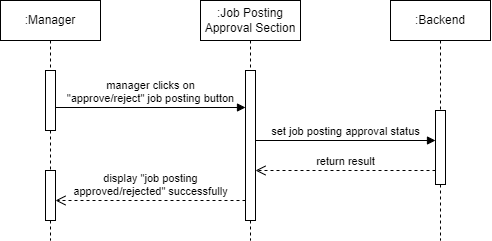

The diagram above was exported from draw.io. Its source (the exported page's mxGraphModel, read from the mxfile embedded in the PNG):
<mxGraphModel dx="733" dy="383" grid="1" gridSize="10" guides="1" tooltips="1" connect="1" arrows="1" fold="1" page="1" pageScale="1" pageWidth="850" pageHeight="1100" math="0" shadow="0">
  <root>
    <mxCell id="0" />
    <mxCell id="1" parent="0" />
    <mxCell id="aM9ryv3xv72pqoxQDRHE-1" value=":Manager" style="shape=umlLifeline;perimeter=lifelinePerimeter;whiteSpace=wrap;html=1;container=0;dropTarget=0;collapsible=0;recursiveResize=0;outlineConnect=0;portConstraint=eastwest;newEdgeStyle={&quot;edgeStyle&quot;:&quot;elbowEdgeStyle&quot;,&quot;elbow&quot;:&quot;vertical&quot;,&quot;curved&quot;:0,&quot;rounded&quot;:0};" parent="1" vertex="1">
      <mxGeometry x="140" y="40" width="100" height="240" as="geometry" />
    </mxCell>
    <mxCell id="aM9ryv3xv72pqoxQDRHE-2" value="" style="html=1;points=[];perimeter=orthogonalPerimeter;outlineConnect=0;targetShapes=umlLifeline;portConstraint=eastwest;newEdgeStyle={&quot;edgeStyle&quot;:&quot;elbowEdgeStyle&quot;,&quot;elbow&quot;:&quot;vertical&quot;,&quot;curved&quot;:0,&quot;rounded&quot;:0};" parent="aM9ryv3xv72pqoxQDRHE-1" vertex="1">
      <mxGeometry x="45" y="70" width="10" height="60" as="geometry" />
    </mxCell>
    <mxCell id="KYLOWoz7glO58_IeCb1V-3" value="" style="html=1;points=[];perimeter=orthogonalPerimeter;outlineConnect=0;targetShapes=umlLifeline;portConstraint=eastwest;newEdgeStyle={&quot;edgeStyle&quot;:&quot;elbowEdgeStyle&quot;,&quot;elbow&quot;:&quot;vertical&quot;,&quot;curved&quot;:0,&quot;rounded&quot;:0};" parent="aM9ryv3xv72pqoxQDRHE-1" vertex="1">
      <mxGeometry x="45" y="170" width="10" height="50" as="geometry" />
    </mxCell>
    <mxCell id="aM9ryv3xv72pqoxQDRHE-5" value=":Job Posting Approval Section" style="shape=umlLifeline;perimeter=lifelinePerimeter;whiteSpace=wrap;html=1;container=0;dropTarget=0;collapsible=0;recursiveResize=0;outlineConnect=0;portConstraint=eastwest;newEdgeStyle={&quot;edgeStyle&quot;:&quot;elbowEdgeStyle&quot;,&quot;elbow&quot;:&quot;vertical&quot;,&quot;curved&quot;:0,&quot;rounded&quot;:0};" parent="1" vertex="1">
      <mxGeometry x="340" y="40" width="100" height="240" as="geometry" />
    </mxCell>
    <mxCell id="aM9ryv3xv72pqoxQDRHE-6" value="" style="html=1;points=[];perimeter=orthogonalPerimeter;outlineConnect=0;targetShapes=umlLifeline;portConstraint=eastwest;newEdgeStyle={&quot;edgeStyle&quot;:&quot;elbowEdgeStyle&quot;,&quot;elbow&quot;:&quot;vertical&quot;,&quot;curved&quot;:0,&quot;rounded&quot;:0};" parent="aM9ryv3xv72pqoxQDRHE-5" vertex="1">
      <mxGeometry x="45" y="70" width="10" height="150" as="geometry" />
    </mxCell>
    <mxCell id="CPOnS-EMdyaX-pV4I3au-12" value=":Backend" style="shape=umlLifeline;perimeter=lifelinePerimeter;whiteSpace=wrap;html=1;container=0;dropTarget=0;collapsible=0;recursiveResize=0;outlineConnect=0;portConstraint=eastwest;newEdgeStyle={&quot;edgeStyle&quot;:&quot;elbowEdgeStyle&quot;,&quot;elbow&quot;:&quot;vertical&quot;,&quot;curved&quot;:0,&quot;rounded&quot;:0};" parent="1" vertex="1">
      <mxGeometry x="530" y="40" width="100" height="240" as="geometry" />
    </mxCell>
    <mxCell id="A3-nOA7EHiHBj6zWYUBH-26" value="" style="html=1;points=[];perimeter=orthogonalPerimeter;outlineConnect=0;targetShapes=umlLifeline;portConstraint=eastwest;newEdgeStyle={&quot;edgeStyle&quot;:&quot;elbowEdgeStyle&quot;,&quot;elbow&quot;:&quot;vertical&quot;,&quot;curved&quot;:0,&quot;rounded&quot;:0};" parent="CPOnS-EMdyaX-pV4I3au-12" vertex="1">
      <mxGeometry x="45" y="110" width="10" height="74" as="geometry" />
    </mxCell>
    <mxCell id="A3-nOA7EHiHBj6zWYUBH-23" value="set job posting approval status" style="html=1;verticalAlign=bottom;endArrow=block;curved=0;rounded=0;" parent="1" edge="1">
      <mxGeometry width="80" relative="1" as="geometry">
        <mxPoint x="395" y="180" as="sourcePoint" />
        <mxPoint x="575" y="180" as="targetPoint" />
        <mxPoint as="offset" />
      </mxGeometry>
    </mxCell>
    <mxCell id="KYLOWoz7glO58_IeCb1V-1" value="return result" style="html=1;verticalAlign=bottom;endArrow=open;dashed=1;endSize=8;curved=0;rounded=0;" parent="1" edge="1">
      <mxGeometry relative="1" as="geometry">
        <mxPoint x="575" y="210" as="sourcePoint" />
        <mxPoint x="395" y="210" as="targetPoint" />
      </mxGeometry>
    </mxCell>
    <mxCell id="E4yj2YVtnsHICKpdGZYG-6" value="display &quot;job posting&lt;br&gt;approved/rejected&quot; successfully" style="html=1;verticalAlign=bottom;endArrow=open;dashed=1;endSize=8;curved=0;rounded=0;" parent="1" edge="1">
      <mxGeometry relative="1" as="geometry">
        <mxPoint x="385" y="240" as="sourcePoint" />
        <mxPoint x="195" y="240" as="targetPoint" />
      </mxGeometry>
    </mxCell>
    <mxCell id="aDP2LJoUm9GmmUsnT1Hs-10" value="manager clicks on &lt;br&gt;&quot;approve/reject&quot; job posting button" style="html=1;verticalAlign=bottom;endArrow=block;curved=0;rounded=0;" parent="1" edge="1" source="aM9ryv3xv72pqoxQDRHE-2">
      <mxGeometry width="80" relative="1" as="geometry">
        <mxPoint x="215" y="147" as="sourcePoint" />
        <mxPoint x="385" y="147" as="targetPoint" />
      </mxGeometry>
    </mxCell>
  </root>
</mxGraphModel>